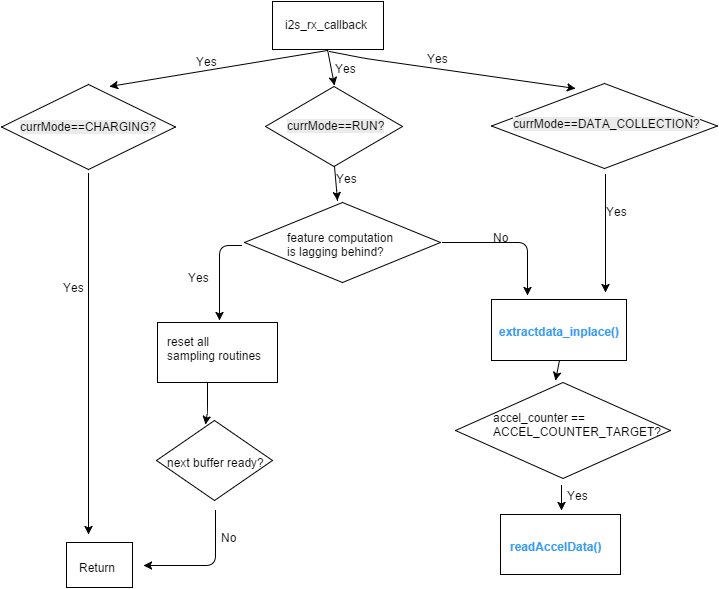

The diagram above was exported from draw.io. Its source (the exported page's mxGraphModel, read from the mxfile embedded in the PNG):
<mxGraphModel dx="790" dy="501" grid="0" gridSize="10" guides="1" tooltips="1" connect="1" arrows="1" fold="1" page="1" pageScale="1" pageWidth="826" pageHeight="1169" background="#ffffff" math="0" shadow="0">
  <root>
    <mxCell id="0" />
    <mxCell id="1" parent="0" />
    <mxCell id="3e69ea54add911b5-1" value="" style="whiteSpace=wrap;html=1;fillColor=none;" vertex="1" parent="1">
      <mxGeometry x="358" y="12" width="111" height="48" as="geometry" />
    </mxCell>
    <mxCell id="3e69ea54add911b5-2" value="i2s_rx_callback" style="text;html=1;resizable=0;points=[];autosize=1;align=left;verticalAlign=top;spacingTop=-4;" vertex="1" parent="1">
      <mxGeometry x="369" y="26" width="100" height="20" as="geometry" />
    </mxCell>
    <mxCell id="3e69ea54add911b5-4" value="" style="rhombus;whiteSpace=wrap;html=1;fillColor=none;" vertex="1" parent="1">
      <mxGeometry x="87" y="95" width="174" height="85" as="geometry" />
    </mxCell>
    <mxCell id="3e69ea54add911b5-5" value="" style="rhombus;whiteSpace=wrap;html=1;fillColor=none;" vertex="1" parent="1">
      <mxGeometry x="351" y="97" width="137" height="80" as="geometry" />
    </mxCell>
    <mxCell id="3e69ea54add911b5-6" value="" style="rhombus;whiteSpace=wrap;html=1;fillColor=none;" vertex="1" parent="1">
      <mxGeometry x="577" y="94" width="226" height="85" as="geometry" />
    </mxCell>
    <mxCell id="3e69ea54add911b5-8" value="&lt;span style=&quot;color: rgb(0 , 0 , 0) ; font-family: &amp;#34;helvetica&amp;#34; ; font-size: 12px ; font-style: normal ; font-variant: normal ; font-weight: normal ; letter-spacing: normal ; line-height: 14.4px ; text-align: left ; text-indent: 0px ; text-transform: none ; white-space: nowrap ; word-spacing: 0px ; display: inline ; float: none ; background-color: rgb(235 , 235 , 235)&quot;&gt;currMode==RUN?&lt;/span&gt;" style="text;html=1;" vertex="1" parent="1">
      <mxGeometry x="371" y="123" width="43" height="28" as="geometry" />
    </mxCell>
    <mxCell id="3e69ea54add911b5-9" value="&lt;span style=&quot;color: rgb(0 , 0 , 0) ; font-family: &amp;#34;helvetica&amp;#34; ; font-size: 12px ; font-style: normal ; font-variant: normal ; font-weight: normal ; letter-spacing: normal ; line-height: 14.4px ; text-align: left ; text-indent: 0px ; text-transform: none ; white-space: nowrap ; word-spacing: 0px ; display: inline ; float: none ; background-color: rgb(235 , 235 , 235)&quot;&gt;currMode==DATA_COLLECTION?&lt;/span&gt;" style="text;html=1;" vertex="1" parent="1">
      <mxGeometry x="597" y="121" width="43" height="28" as="geometry" />
    </mxCell>
    <mxCell id="3e69ea54add911b5-10" value="&lt;span style=&quot;color: rgb(0 , 0 , 0) ; font-family: &amp;#34;helvetica&amp;#34; ; font-size: 12px ; font-style: normal ; font-variant: normal ; font-weight: normal ; letter-spacing: normal ; line-height: 14.4px ; text-align: left ; text-indent: 0px ; text-transform: none ; white-space: nowrap ; word-spacing: 0px ; display: inline ; float: none ; background-color: rgb(235 , 235 , 235)&quot;&gt;currMode==CHARGING?&lt;/span&gt;" style="text;html=1;" vertex="1" parent="1">
      <mxGeometry x="104" y="124" width="43" height="28" as="geometry" />
    </mxCell>
    <mxCell id="3e69ea54add911b5-15" value="" style="endArrow=classic;html=1;" edge="1" parent="1">
      <mxGeometry width="50" height="50" relative="1" as="geometry">
        <mxPoint x="413" y="60" as="sourcePoint" />
        <mxPoint x="420" y="96" as="targetPoint" />
        <Array as="points" />
      </mxGeometry>
    </mxCell>
    <mxCell id="3e69ea54add911b5-16" value="" style="endArrow=classic;html=1;entryX=0.621;entryY=0.024;entryPerimeter=0;" edge="1" parent="1" target="3e69ea54add911b5-4">
      <mxGeometry width="50" height="50" relative="1" as="geometry">
        <mxPoint x="413" y="61" as="sourcePoint" />
        <mxPoint x="383" y="60" as="targetPoint" />
      </mxGeometry>
    </mxCell>
    <mxCell id="3e69ea54add911b5-17" value="" style="endArrow=classic;html=1;entryX=0.372;entryY=0.059;entryPerimeter=0;" edge="1" parent="1" target="3e69ea54add911b5-6">
      <mxGeometry x="205" y="71" width="50" height="50" as="geometry">
        <mxPoint x="415" y="62" as="sourcePoint" />
        <mxPoint x="205" y="107" as="targetPoint" />
        <Array as="points">
          <mxPoint x="451" y="69" />
        </Array>
      </mxGeometry>
    </mxCell>
    <mxCell id="3e69ea54add911b5-18" value="" style="rhombus;whiteSpace=wrap;html=1;fillColor=none;" vertex="1" parent="1">
      <mxGeometry x="330" y="213" width="196" height="80" as="geometry" />
    </mxCell>
    <mxCell id="3e69ea54add911b5-19" value="feature computation&amp;nbsp;&lt;div&gt;is lagging behind?&lt;/div&gt;" style="text;html=1;resizable=0;points=[];autosize=1;align=left;verticalAlign=top;spacingTop=-4;" vertex="1" parent="1">
      <mxGeometry x="371" y="239" width="119" height="28" as="geometry" />
    </mxCell>
    <mxCell id="3e69ea54add911b5-20" value="" style="endArrow=classic;html=1;exitX=0.5;exitY=1;" edge="1" parent="1" source="3e69ea54add911b5-5">
      <mxGeometry x="423" y="70" width="50" height="50" as="geometry">
        <mxPoint x="405" y="203" as="sourcePoint" />
        <mxPoint x="423" y="211" as="targetPoint" />
        <Array as="points">
          <mxPoint x="423" y="211" />
        </Array>
      </mxGeometry>
    </mxCell>
    <mxCell id="3e69ea54add911b5-21" value="Yes" style="text;html=1;resizable=0;points=[];autosize=1;align=left;verticalAlign=top;spacingTop=-4;" vertex="1" parent="1">
      <mxGeometry x="419" y="70" width="31" height="14" as="geometry" />
    </mxCell>
    <mxCell id="3e69ea54add911b5-22" value="Yes" style="text;html=1;resizable=0;points=[];autosize=1;align=left;verticalAlign=top;spacingTop=-4;" vertex="1" parent="1">
      <mxGeometry x="511" y="60" width="31" height="14" as="geometry" />
    </mxCell>
    <mxCell id="3e69ea54add911b5-23" value="Yes" style="text;html=1;resizable=0;points=[];autosize=1;align=left;verticalAlign=top;spacingTop=-4;" vertex="1" parent="1">
      <mxGeometry x="280" y="63" width="31" height="14" as="geometry" />
    </mxCell>
    <mxCell id="3e69ea54add911b5-24" value="Yes" style="text;html=1;resizable=0;points=[];autosize=1;align=left;verticalAlign=top;spacingTop=-4;" vertex="1" parent="1">
      <mxGeometry x="420" y="180" width="31" height="14" as="geometry" />
    </mxCell>
    <mxCell id="3e69ea54add911b5-25" value="" style="whiteSpace=wrap;html=1;fillColor=none;" vertex="1" parent="1">
      <mxGeometry x="577" y="310" width="135" height="61" as="geometry" />
    </mxCell>
    <mxCell id="3e69ea54add911b5-26" value="&lt;b&gt;&lt;font color=&quot;#3399ff&quot;&gt;extractdata_inplace()&lt;/font&gt;&lt;/b&gt;&lt;br&gt;" style="text;html=1;resizable=0;points=[];autosize=1;align=left;verticalAlign=top;spacingTop=-4;" vertex="1" parent="1">
      <mxGeometry x="583" y="333" width="130" height="14" as="geometry" />
    </mxCell>
    <mxCell id="3e69ea54add911b5-28" value="" style="endArrow=classic;html=1;" edge="1" parent="1">
      <mxGeometry width="50" height="50" relative="1" as="geometry">
        <mxPoint x="528" y="253" as="sourcePoint" />
        <mxPoint x="613" y="306" as="targetPoint" />
        <Array as="points">
          <mxPoint x="613" y="253" />
        </Array>
      </mxGeometry>
    </mxCell>
    <mxCell id="3e69ea54add911b5-29" value="" style="endArrow=classic;html=1;" edge="1" parent="1">
      <mxGeometry width="50" height="50" relative="1" as="geometry">
        <mxPoint x="691" y="185" as="sourcePoint" />
        <mxPoint x="691" y="303" as="targetPoint" />
      </mxGeometry>
    </mxCell>
    <mxCell id="3e69ea54add911b5-30" value="No" style="text;html=1;resizable=0;points=[];autosize=1;align=left;verticalAlign=top;spacingTop=-4;" vertex="1" parent="1">
      <mxGeometry x="577" y="239" width="25" height="14" as="geometry" />
    </mxCell>
    <mxCell id="3e69ea54add911b5-31" value="Yes" style="text;html=1;resizable=0;points=[];autosize=1;align=left;verticalAlign=top;spacingTop=-4;" vertex="1" parent="1">
      <mxGeometry x="690" y="213" width="31" height="14" as="geometry" />
    </mxCell>
    <mxCell id="3e69ea54add911b5-34" value="" style="endArrow=classic;html=1;" edge="1" parent="1">
      <mxGeometry width="50" height="50" relative="1" as="geometry">
        <mxPoint x="327" y="256" as="sourcePoint" />
        <mxPoint x="305" y="331" as="targetPoint" />
        <Array as="points">
          <mxPoint x="305" y="256" />
        </Array>
      </mxGeometry>
    </mxCell>
    <mxCell id="3e69ea54add911b5-35" value="Yes" style="text;html=1;resizable=0;points=[];autosize=1;align=left;verticalAlign=top;spacingTop=-4;" vertex="1" parent="1">
      <mxGeometry x="272" y="279" width="31" height="14" as="geometry" />
    </mxCell>
    <mxCell id="3e69ea54add911b5-36" value="" style="whiteSpace=wrap;html=1;fillColor=none;" vertex="1" parent="1">
      <mxGeometry x="243" y="333" width="120" height="60" as="geometry" />
    </mxCell>
    <mxCell id="3e69ea54add911b5-37" value="reset all&amp;nbsp;&lt;div&gt;sampling routines&lt;/div&gt;" style="text;html=1;resizable=0;points=[];autosize=1;align=left;verticalAlign=top;spacingTop=-4;" vertex="1" parent="1">
      <mxGeometry x="251" y="343" width="104" height="28" as="geometry" />
    </mxCell>
    <mxCell id="3e69ea54add911b5-38" value="" style="rhombus;whiteSpace=wrap;html=1;fillColor=none;" vertex="1" parent="1">
      <mxGeometry x="242" y="431" width="116" height="80" as="geometry" />
    </mxCell>
    <mxCell id="3e69ea54add911b5-39" value="next buffer ready?" style="text;html=1;resizable=0;points=[];autosize=1;align=left;verticalAlign=top;spacingTop=-4;" vertex="1" parent="1">
      <mxGeometry x="251" y="464" width="107" height="14" as="geometry" />
    </mxCell>
    <mxCell id="3e69ea54add911b5-40" value="" style="endArrow=classic;html=1;exitX=0.417;exitY=1;exitPerimeter=0;entryX=0.422;entryY=0.05;entryPerimeter=0;" edge="1" parent="1" source="3e69ea54add911b5-36" target="3e69ea54add911b5-38">
      <mxGeometry width="50" height="50" relative="1" as="geometry">
        <mxPoint x="261" y="443" as="sourcePoint" />
        <mxPoint x="311" y="393" as="targetPoint" />
        <Array as="points">
          <mxPoint x="293" y="422" />
        </Array>
      </mxGeometry>
    </mxCell>
    <mxCell id="3e69ea54add911b5-41" value="" style="whiteSpace=wrap;html=1;fillColor=none;" vertex="1" parent="1">
      <mxGeometry x="152" y="553" width="66" height="45" as="geometry" />
    </mxCell>
    <mxCell id="3e69ea54add911b5-42" value="Return" style="text;html=1;resizable=0;points=[];autosize=1;align=left;verticalAlign=top;spacingTop=-4;" vertex="1" parent="1">
      <mxGeometry x="163" y="569" width="46" height="14" as="geometry" />
    </mxCell>
    <mxCell id="3e69ea54add911b5-43" value="" style="endArrow=classic;html=1;" edge="1" parent="1">
      <mxGeometry x="163" y="235" width="50" height="50" as="geometry">
        <mxPoint x="174" y="184" as="sourcePoint" />
        <mxPoint x="174" y="545" as="targetPoint" />
        <Array as="points" />
      </mxGeometry>
    </mxCell>
    <mxCell id="3e69ea54add911b5-44" value="Yes" style="text;html=1;resizable=0;points=[];autosize=1;align=left;verticalAlign=top;spacingTop=-4;" vertex="1" parent="1">
      <mxGeometry x="147" y="289" width="31" height="14" as="geometry" />
    </mxCell>
    <mxCell id="3e69ea54add911b5-46" value="No" style="text;html=1;resizable=0;points=[];autosize=1;align=left;verticalAlign=top;spacingTop=-4;" vertex="1" parent="1">
      <mxGeometry x="305" y="539" width="25" height="14" as="geometry" />
    </mxCell>
    <mxCell id="3e69ea54add911b5-47" value="" style="endArrow=classic;html=1;exitX=0.509;exitY=1.125;exitPerimeter=0;" edge="1" parent="1" source="3e69ea54add911b5-38">
      <mxGeometry width="50" height="50" relative="1" as="geometry">
        <mxPoint x="301" y="521" as="sourcePoint" />
        <mxPoint x="229" y="576" as="targetPoint" />
        <Array as="points">
          <mxPoint x="301" y="576" />
        </Array>
      </mxGeometry>
    </mxCell>
    <mxCell id="3e69ea54add911b5-48" value="" style="rhombus;whiteSpace=wrap;html=1;fillColor=none;" vertex="1" parent="1">
      <mxGeometry x="541" y="393" width="215" height="96" as="geometry" />
    </mxCell>
    <mxCell id="3e69ea54add911b5-49" value="accel_counter ==&amp;nbsp;&lt;div&gt;ACCEL_COUNTER_TARGET?&lt;/div&gt;" style="text;html=1;resizable=0;points=[];autosize=1;align=left;verticalAlign=top;spacingTop=-4;" vertex="1" parent="1">
      <mxGeometry x="577" y="419" width="178" height="28" as="geometry" />
    </mxCell>
    <mxCell id="3e69ea54add911b5-50" value="" style="endArrow=classic;html=1;exitX=0.5;exitY=1;entryX=0.465;entryY=-0.021;entryPerimeter=0;" edge="1" parent="1" source="3e69ea54add911b5-25" target="3e69ea54add911b5-48">
      <mxGeometry width="50" height="50" relative="1" as="geometry">
        <mxPoint x="533" y="421" as="sourcePoint" />
        <mxPoint x="599" y="395" as="targetPoint" />
      </mxGeometry>
    </mxCell>
    <mxCell id="3e69ea54add911b5-51" value="" style="whiteSpace=wrap;html=1;fillColor=none;" vertex="1" parent="1">
      <mxGeometry x="586" y="525" width="120" height="60" as="geometry" />
    </mxCell>
    <mxCell id="3e69ea54add911b5-52" value="" style="endArrow=classic;html=1;entryX=0.465;entryY=-0.021;entryPerimeter=0;" edge="1" parent="1">
      <mxGeometry x="647" y="501" width="50" height="50" as="geometry">
        <mxPoint x="647" y="496" as="sourcePoint" />
        <mxPoint x="647" y="521" as="targetPoint" />
      </mxGeometry>
    </mxCell>
    <mxCell id="3e69ea54add911b5-53" value="Yes" style="text;html=1;resizable=0;points=[];autosize=1;align=left;verticalAlign=top;spacingTop=-4;" vertex="1" parent="1">
      <mxGeometry x="651" y="497" width="31" height="14" as="geometry" />
    </mxCell>
    <mxCell id="3e69ea54add911b5-54" value="&lt;b&gt;&lt;font color=&quot;#3399ff&quot;&gt;readAccelData()&lt;/font&gt;&lt;/b&gt;" style="text;html=1;resizable=0;points=[];autosize=1;align=left;verticalAlign=top;spacingTop=-4;" vertex="1" parent="1">
      <mxGeometry x="594" y="548" width="101" height="14" as="geometry" />
    </mxCell>
  </root>
</mxGraphModel>